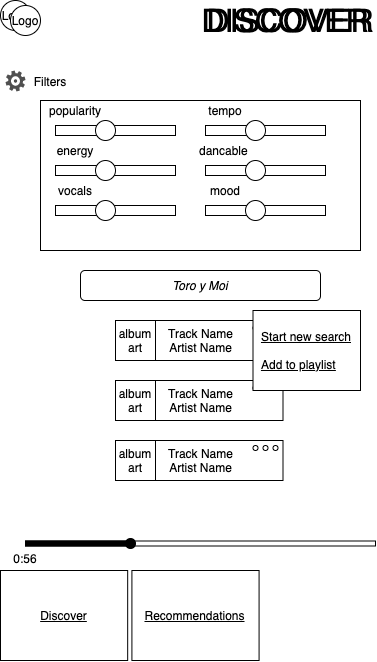

The diagram above was exported from draw.io. Its source (the exported page's mxGraphModel, read from the mxfile embedded in the PNG):
<mxGraphModel dx="1351" dy="877" grid="1" gridSize="10" guides="1" tooltips="1" connect="1" arrows="1" fold="1" page="1" pageScale="1" pageWidth="850" pageHeight="1100" math="0" shadow="0">
  <root>
    <mxCell id="0" />
    <mxCell id="1" parent="0" />
    <mxCell id="2" value="Logo" style="ellipse;whiteSpace=wrap;html=1;aspect=fixed;" vertex="1" parent="1">
      <mxGeometry y="750" width="30" height="30" as="geometry" />
    </mxCell>
    <mxCell id="3" value="" style="pointerEvents=1;shadow=0;dashed=0;html=1;strokeColor=none;fillColor=#505050;labelPosition=center;verticalLabelPosition=bottom;verticalAlign=top;outlineConnect=0;align=center;shape=mxgraph.office.concepts.settings_office_365;" vertex="1" parent="1">
      <mxGeometry x="5" y="820" width="20" height="21" as="geometry" />
    </mxCell>
    <mxCell id="4" value="&lt;font style=&quot;font-size: 32px&quot;&gt;DISCOVER&lt;/font&gt;" style="text;html=1;strokeColor=none;fillColor=none;align=center;verticalAlign=middle;whiteSpace=wrap;rounded=0;" vertex="1" parent="1">
      <mxGeometry x="240" y="760" width="90" height="20" as="geometry" />
    </mxCell>
    <mxCell id="5" value="Filters" style="text;html=1;strokeColor=none;fillColor=none;align=center;verticalAlign=middle;whiteSpace=wrap;rounded=0;" vertex="1" parent="1">
      <mxGeometry x="30" y="821" width="40" height="20" as="geometry" />
    </mxCell>
    <mxCell id="6" value="&lt;u&gt;Discover&lt;/u&gt;" style="rounded=0;whiteSpace=wrap;html=1;" vertex="1" parent="1">
      <mxGeometry y="1320" width="127.17391304347827" height="90" as="geometry" />
    </mxCell>
    <mxCell id="7" value="&lt;u&gt;Recommendations&lt;/u&gt;" style="rounded=0;whiteSpace=wrap;html=1;" vertex="1" parent="1">
      <mxGeometry x="131.41304347826085" y="1320" width="127.17391304347827" height="90" as="geometry" />
    </mxCell>
    <mxCell id="8" value="" style="rounded=0;whiteSpace=wrap;html=1;" vertex="1" parent="1">
      <mxGeometry x="25" y="1290.5" width="350" height="5" as="geometry" />
    </mxCell>
    <mxCell id="9" value="" style="rounded=0;whiteSpace=wrap;html=1;fillColor=#000000;" vertex="1" parent="1">
      <mxGeometry x="25" y="1290.5" width="100" height="5" as="geometry" />
    </mxCell>
    <mxCell id="10" value="" style="ellipse;whiteSpace=wrap;html=1;aspect=fixed;fillColor=#000000;" vertex="1" parent="1">
      <mxGeometry x="125" y="1288" width="10" height="10" as="geometry" />
    </mxCell>
    <mxCell id="11" value="0:56" style="text;html=1;strokeColor=none;fillColor=none;align=center;verticalAlign=middle;whiteSpace=wrap;rounded=0;" vertex="1" parent="1">
      <mxGeometry x="5" y="1298" width="40" height="20" as="geometry" />
    </mxCell>
    <mxCell id="12" value="" style="rounded=0;whiteSpace=wrap;html=1;" vertex="1" parent="1">
      <mxGeometry x="40" y="850" width="320" height="150" as="geometry" />
    </mxCell>
    <mxCell id="13" value="" style="rounded=0;whiteSpace=wrap;html=1;" vertex="1" parent="1">
      <mxGeometry x="55" y="875" width="120" height="10" as="geometry" />
    </mxCell>
    <mxCell id="14" value="" style="ellipse;whiteSpace=wrap;html=1;aspect=fixed;" vertex="1" parent="1">
      <mxGeometry x="95" y="870" width="20" height="20" as="geometry" />
    </mxCell>
    <mxCell id="15" value="popularity" style="text;html=1;strokeColor=none;fillColor=none;align=center;verticalAlign=middle;whiteSpace=wrap;rounded=0;" vertex="1" parent="1">
      <mxGeometry x="55" y="850" width="40" height="20" as="geometry" />
    </mxCell>
    <mxCell id="16" value="" style="rounded=0;whiteSpace=wrap;html=1;" vertex="1" parent="1">
      <mxGeometry x="55" y="915" width="120" height="10" as="geometry" />
    </mxCell>
    <mxCell id="17" value="" style="ellipse;whiteSpace=wrap;html=1;aspect=fixed;" vertex="1" parent="1">
      <mxGeometry x="95" y="910" width="20" height="20" as="geometry" />
    </mxCell>
    <mxCell id="18" value="energy" style="text;html=1;strokeColor=none;fillColor=none;align=center;verticalAlign=middle;whiteSpace=wrap;rounded=0;" vertex="1" parent="1">
      <mxGeometry x="55" y="890" width="40" height="20" as="geometry" />
    </mxCell>
    <mxCell id="19" value="" style="rounded=0;whiteSpace=wrap;html=1;" vertex="1" parent="1">
      <mxGeometry x="55" y="955" width="120" height="10" as="geometry" />
    </mxCell>
    <mxCell id="20" value="" style="ellipse;whiteSpace=wrap;html=1;aspect=fixed;" vertex="1" parent="1">
      <mxGeometry x="95" y="950" width="20" height="20" as="geometry" />
    </mxCell>
    <mxCell id="21" value="vocals" style="text;html=1;strokeColor=none;fillColor=none;align=center;verticalAlign=middle;whiteSpace=wrap;rounded=0;" vertex="1" parent="1">
      <mxGeometry x="55" y="930" width="40" height="20" as="geometry" />
    </mxCell>
    <mxCell id="22" value="" style="rounded=0;whiteSpace=wrap;html=1;" vertex="1" parent="1">
      <mxGeometry x="205" y="875" width="120" height="10" as="geometry" />
    </mxCell>
    <mxCell id="23" value="" style="ellipse;whiteSpace=wrap;html=1;aspect=fixed;" vertex="1" parent="1">
      <mxGeometry x="245" y="870" width="20" height="20" as="geometry" />
    </mxCell>
    <mxCell id="24" value="tempo" style="text;html=1;strokeColor=none;fillColor=none;align=center;verticalAlign=middle;whiteSpace=wrap;rounded=0;" vertex="1" parent="1">
      <mxGeometry x="205" y="850" width="40" height="20" as="geometry" />
    </mxCell>
    <mxCell id="25" value="" style="rounded=0;whiteSpace=wrap;html=1;" vertex="1" parent="1">
      <mxGeometry x="205" y="915" width="120" height="10" as="geometry" />
    </mxCell>
    <mxCell id="26" value="" style="ellipse;whiteSpace=wrap;html=1;aspect=fixed;" vertex="1" parent="1">
      <mxGeometry x="245" y="910" width="20" height="20" as="geometry" />
    </mxCell>
    <mxCell id="27" value="dancable&amp;nbsp;" style="text;html=1;strokeColor=none;fillColor=none;align=center;verticalAlign=middle;whiteSpace=wrap;rounded=0;" vertex="1" parent="1">
      <mxGeometry x="205" y="890" width="40" height="20" as="geometry" />
    </mxCell>
    <mxCell id="28" value="" style="rounded=0;whiteSpace=wrap;html=1;" vertex="1" parent="1">
      <mxGeometry x="205" y="955" width="120" height="10" as="geometry" />
    </mxCell>
    <mxCell id="29" value="" style="ellipse;whiteSpace=wrap;html=1;aspect=fixed;" vertex="1" parent="1">
      <mxGeometry x="245" y="950" width="20" height="20" as="geometry" />
    </mxCell>
    <mxCell id="30" value="mood" style="text;html=1;strokeColor=none;fillColor=none;align=center;verticalAlign=middle;whiteSpace=wrap;rounded=0;" vertex="1" parent="1">
      <mxGeometry x="205" y="930" width="40" height="20" as="geometry" />
    </mxCell>
    <mxCell id="31" value="&lt;i&gt;Toro y Moi&lt;/i&gt;" style="rounded=1;whiteSpace=wrap;html=1;" vertex="1" parent="1">
      <mxGeometry x="80" y="1020" width="240" height="30" as="geometry" />
    </mxCell>
    <mxCell id="32" value="" style="group" vertex="1" connectable="0" parent="1">
      <mxGeometry x="115" y="1130" width="167.5" height="40" as="geometry" />
    </mxCell>
    <mxCell id="33" value="" style="group" vertex="1" connectable="0" parent="32">
      <mxGeometry width="167.5" height="40" as="geometry" />
    </mxCell>
    <mxCell id="34" value="&lt;span style=&quot;white-space: normal&quot;&gt;Track Name&lt;/span&gt;&lt;br style=&quot;white-space: normal&quot;&gt;&lt;span style=&quot;white-space: normal&quot;&gt;Artist Name&lt;/span&gt;" style="rounded=0;whiteSpace=wrap;html=1;" vertex="1" parent="33">
      <mxGeometry x="2.5" width="165" height="40" as="geometry" />
    </mxCell>
    <mxCell id="35" value="&lt;span style=&quot;white-space: normal&quot;&gt;album&lt;/span&gt;&lt;br style=&quot;white-space: normal&quot;&gt;&lt;span style=&quot;white-space: normal&quot;&gt;art&lt;/span&gt;" style="whiteSpace=wrap;html=1;aspect=fixed;" vertex="1" parent="33">
      <mxGeometry width="40" height="40" as="geometry" />
    </mxCell>
    <mxCell id="36" value="" style="ellipse;whiteSpace=wrap;html=1;aspect=fixed;" vertex="1" parent="33">
      <mxGeometry x="157.5" y="5" width="5" height="5" as="geometry" />
    </mxCell>
    <mxCell id="37" value="" style="ellipse;whiteSpace=wrap;html=1;aspect=fixed;" vertex="1" parent="33">
      <mxGeometry x="147.5" y="5" width="5" height="5" as="geometry" />
    </mxCell>
    <mxCell id="38" value="" style="group" vertex="1" connectable="0" parent="33">
      <mxGeometry x="137.5" y="5" width="25" height="10" as="geometry" />
    </mxCell>
    <mxCell id="39" value="" style="group" vertex="1" connectable="0" parent="38">
      <mxGeometry width="25" height="10" as="geometry" />
    </mxCell>
    <mxCell id="40" value="" style="group" vertex="1" connectable="0" parent="39">
      <mxGeometry width="25" height="10" as="geometry" />
    </mxCell>
    <mxCell id="41" value="" style="group" vertex="1" connectable="0" parent="40">
      <mxGeometry width="25" height="5" as="geometry" />
    </mxCell>
    <mxCell id="42" value="" style="ellipse;whiteSpace=wrap;html=1;aspect=fixed;" vertex="1" parent="41">
      <mxGeometry width="5" height="5" as="geometry" />
    </mxCell>
    <mxCell id="43" value="" style="group" vertex="1" connectable="0" parent="1">
      <mxGeometry x="115" y="1190" width="167.5" height="40" as="geometry" />
    </mxCell>
    <mxCell id="44" value="" style="group" vertex="1" connectable="0" parent="43">
      <mxGeometry width="167.5" height="40" as="geometry" />
    </mxCell>
    <mxCell id="45" value="&lt;span style=&quot;white-space: normal&quot;&gt;Track Name&lt;/span&gt;&lt;br style=&quot;white-space: normal&quot;&gt;&lt;span style=&quot;white-space: normal&quot;&gt;Artist Name&lt;/span&gt;" style="rounded=0;whiteSpace=wrap;html=1;" vertex="1" parent="44">
      <mxGeometry x="2.5" width="165" height="40" as="geometry" />
    </mxCell>
    <mxCell id="46" value="&lt;span style=&quot;white-space: normal&quot;&gt;album&lt;/span&gt;&lt;br style=&quot;white-space: normal&quot;&gt;&lt;span style=&quot;white-space: normal&quot;&gt;art&lt;/span&gt;" style="whiteSpace=wrap;html=1;aspect=fixed;" vertex="1" parent="44">
      <mxGeometry width="40" height="40" as="geometry" />
    </mxCell>
    <mxCell id="47" value="" style="ellipse;whiteSpace=wrap;html=1;aspect=fixed;" vertex="1" parent="44">
      <mxGeometry x="157.5" y="5" width="5" height="5" as="geometry" />
    </mxCell>
    <mxCell id="48" value="" style="ellipse;whiteSpace=wrap;html=1;aspect=fixed;" vertex="1" parent="44">
      <mxGeometry x="147.5" y="5" width="5" height="5" as="geometry" />
    </mxCell>
    <mxCell id="49" value="" style="group" vertex="1" connectable="0" parent="44">
      <mxGeometry x="137.5" y="5" width="25" height="10" as="geometry" />
    </mxCell>
    <mxCell id="50" value="" style="group" vertex="1" connectable="0" parent="49">
      <mxGeometry width="25" height="10" as="geometry" />
    </mxCell>
    <mxCell id="51" value="" style="group" vertex="1" connectable="0" parent="50">
      <mxGeometry width="25" height="10" as="geometry" />
    </mxCell>
    <mxCell id="52" value="" style="group" vertex="1" connectable="0" parent="51">
      <mxGeometry width="25" height="5" as="geometry" />
    </mxCell>
    <mxCell id="53" value="" style="ellipse;whiteSpace=wrap;html=1;aspect=fixed;" vertex="1" parent="52">
      <mxGeometry width="5" height="5" as="geometry" />
    </mxCell>
    <mxCell id="54" value="" style="group" vertex="1" connectable="0" parent="1">
      <mxGeometry x="115" y="1070" width="167.5" height="40" as="geometry" />
    </mxCell>
    <mxCell id="55" value="" style="group" vertex="1" connectable="0" parent="54">
      <mxGeometry width="167.5" height="40" as="geometry" />
    </mxCell>
    <mxCell id="56" value="&lt;span style=&quot;white-space: normal&quot;&gt;Track Name&lt;/span&gt;&lt;br style=&quot;white-space: normal&quot;&gt;&lt;span style=&quot;white-space: normal&quot;&gt;Artist Name&lt;/span&gt;" style="rounded=0;whiteSpace=wrap;html=1;" vertex="1" parent="55">
      <mxGeometry x="2.5" width="165" height="40" as="geometry" />
    </mxCell>
    <mxCell id="57" value="&lt;span style=&quot;white-space: normal&quot;&gt;album&lt;/span&gt;&lt;br style=&quot;white-space: normal&quot;&gt;&lt;span style=&quot;white-space: normal&quot;&gt;art&lt;/span&gt;" style="whiteSpace=wrap;html=1;aspect=fixed;" vertex="1" parent="55">
      <mxGeometry width="40" height="40" as="geometry" />
    </mxCell>
    <mxCell id="58" value="" style="ellipse;whiteSpace=wrap;html=1;aspect=fixed;" vertex="1" parent="55">
      <mxGeometry x="157.5" y="5" width="5" height="5" as="geometry" />
    </mxCell>
    <mxCell id="59" value="" style="ellipse;whiteSpace=wrap;html=1;aspect=fixed;" vertex="1" parent="55">
      <mxGeometry x="147.5" y="5" width="5" height="5" as="geometry" />
    </mxCell>
    <mxCell id="60" value="" style="group" vertex="1" connectable="0" parent="55">
      <mxGeometry x="137.5" y="5" width="25" height="10" as="geometry" />
    </mxCell>
    <mxCell id="61" value="" style="group" vertex="1" connectable="0" parent="60">
      <mxGeometry width="25" height="10" as="geometry" />
    </mxCell>
    <mxCell id="62" value="" style="group" vertex="1" connectable="0" parent="61">
      <mxGeometry width="25" height="10" as="geometry" />
    </mxCell>
    <mxCell id="63" value="" style="group" vertex="1" connectable="0" parent="62">
      <mxGeometry width="25" height="5" as="geometry" />
    </mxCell>
    <mxCell id="64" value="" style="ellipse;whiteSpace=wrap;html=1;aspect=fixed;" vertex="1" parent="63">
      <mxGeometry width="5" height="5" as="geometry" />
    </mxCell>
    <mxCell id="65" value="&lt;font style=&quot;font-size: 32px&quot;&gt;DISCOVER&lt;/font&gt;" style="text;html=1;strokeColor=none;fillColor=none;align=center;verticalAlign=middle;whiteSpace=wrap;rounded=0;" vertex="1" parent="1">
      <mxGeometry x="245" y="760" width="90" height="20" as="geometry" />
    </mxCell>
    <mxCell id="66" value="&lt;div style=&quot;text-align: left&quot;&gt;&lt;u&gt;Start new search&lt;/u&gt;&lt;/div&gt;&lt;div style=&quot;text-align: left&quot;&gt;&lt;u&gt;&lt;br&gt;&lt;/u&gt;&lt;/div&gt;&lt;u&gt;&lt;div style=&quot;text-align: left&quot;&gt;&lt;u&gt;Add to playlist&lt;/u&gt;&lt;/div&gt;&lt;/u&gt;" style="rounded=0;whiteSpace=wrap;html=1;" vertex="1" parent="1">
      <mxGeometry x="252.5" y="1060" width="107.5" height="80" as="geometry" />
    </mxCell>
    <mxCell id="67" value="Logo" style="ellipse;whiteSpace=wrap;html=1;aspect=fixed;" vertex="1" parent="1">
      <mxGeometry x="10" y="755" width="30" height="30" as="geometry" />
    </mxCell>
  </root>
</mxGraphModel>